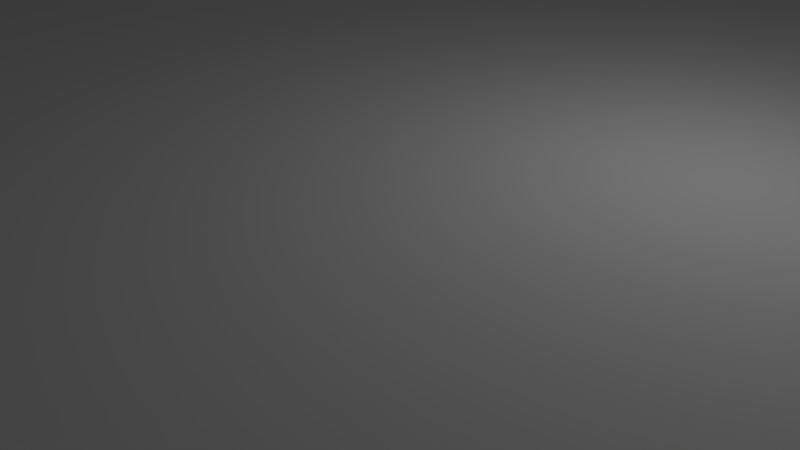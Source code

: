 # Source: rear_HX1K.blend  (saved by Blender 2.83.19; exported with 4.5.12 LTS)
import bpy
from mathutils import Matrix  # noqa: F401  (used for matrix-valued properties, if any)

bpy.ops.wm.read_factory_settings(use_empty=True)
scene = bpy.context.scene
scene.name = 'Scene'

# ---- collections
col_collection_1 = bpy.data.collections.new('Collection 1'); scene.collection.children.link(col_collection_1)

# ---- materials (node trees are filled in below, after node groups)
mat_material = bpy.data.materials.new('Material')
mat_material.alpha_threshold = 0.0
mat_material.use_transparent_shadow = False
mat_material.roughness = 0.5
mat_material.line_color = (0.0, 0.0, 0.0, 1.0)

# ---- material node trees

# ---- world
world_world = bpy.data.worlds.new('World'); scene.world = world_world
world_world.color = (0.05088, 0.05088, 0.05088)
world_world.use_sun_shadow = False
world_world.sun_shadow_jitter_overblur = 0.0
world_world.cycles.sampling_method = 'MANUAL'

# ---- cameras
cam_camera = bpy.data.cameras.new('Camera')
cam_camera.clip_end = 100.0
cam_camera.lens = 35.0
cam_camera.sensor_width = 32.0
cam_camera.sensor_height = 18.0
cam_camera.ortho_scale = 7.314
cam_camera.dof.focus_distance = 0.0
cam_camera.dof.aperture_fstop = 128.0

# ---- lights
light_lamp = bpy.data.lights.new('Lamp', 'POINT')
light_lamp.transmission_factor = 0.0
light_lamp.cutoff_distance = 30.0
light_lamp.energy = 100.0
light_lamp.shadow_buffer_clip_start = 1.001
light_lamp.shadow_soft_size = 0.1
light_lamp.shadow_maximum_resolution = 0.006
light_lamp.use_absolute_resolution = True

# ---- meshes
me_cube_001 = bpy.data.meshes.new('Cube.001')
me_cube_001.from_pydata([(-9.36, -4.4, 25.0), (-9.72, -4.608, 25.0), (-10.12, 4.7, 10.0), (-9.9, 4.92, 10.0), (-9.6, 5.0, 10.0), (-9.808, -4.52, 25.0), (-9.3, 4.92, 10.0), (-9.08, 4.7, 10.0), (-9.6, -4.64, 25.0), (-10.2, 4.4, 10.0), (-9.9, 3.88, 10.0), (-10.12, 4.1, 10.0), (-9.0, 4.4, 10.0), (-9.6, 3.8, 10.0), (-9.08, 4.1, 10.0), (-9.3, 3.88, 10.0), (-9.808, -4.28, 25.0), (-9.72, -4.192, 25.0), (-9.9, 4.92, 25.0), (-10.12, 4.7, 25.0), (-9.84, -4.4, 25.0), (-9.6, 5.0, 25.0), (-9.08, 4.7, 25.0), (-9.3, 4.92, 25.0), (-10.2, 4.4, 25.0), (-9.6, -4.16, 25.0), (-10.12, 4.1, 25.0), (-9.9, 3.88, 25.0), (-9.6, 3.8, 25.0), (-9.0, 4.4, 25.0), (-9.3, 3.88, 25.0), (-9.08, 4.1, 25.0), (-9.6, -4.64, 30.0), (-9.808, -4.52, 30.0), (-0.5, 4.92, 10.0), (-0.2804, 4.7, 10.0), (-9.72, -4.608, 30.0), (-0.8, 5.0, 10.0), (-1.32, 4.7, 10.0), (-1.1, 4.92, 10.0), (-0.2, 4.4, 10.0), (-9.36, -4.4, 30.0), (-0.2804, 4.1, 10.0), (-0.5, 3.88, 10.0), (-0.8, 3.8, 10.0), (-1.4, 4.4, 10.0), (-1.1, 3.88, 10.0), (-1.32, 4.1, 10.0), (-9.48, -4.192, 25.0), (-9.392, -4.28, 25.0), (-1.1, 4.92, 25.0), (-1.32, 4.7, 25.0), (-9.392, -4.52, 25.0), (-0.8, 5.0, 25.0), (-0.2804, 4.7, 25.0), (-0.5, 4.92, 25.0), (-9.48, -4.608, 25.0), (-0.2, 4.4, 25.0), (-0.5, 3.88, 25.0), (-0.2804, 4.1, 25.0), (-1.4, 4.4, 25.0), (-0.8, 3.8, 25.0), (-1.32, 4.1, 25.0), (-1.1, 3.88, 25.0), (-0.2, -4.4, 10.0), (-0.8, -5.0, 10.0), (-0.2804, -4.7, 10.0), (-0.5, -4.92, 10.0), (-1.4, -4.4, 10.0), (-1.1, -4.92, 10.0), (-1.32, -4.7, 10.0), (-0.8, -3.8, 10.0), (-0.5, -3.88, 10.0), (-0.2804, -4.1, 10.0), (-1.32, -4.1, 10.0), (-1.1, -3.88, 10.0), (-1.4, -4.4, 25.0), (-0.8, -5.0, 25.0), (-1.32, -4.7, 25.0), (-1.1, -4.92, 25.0), (-0.2, -4.4, 25.0), (-0.5, -4.92, 25.0), (-0.2804, -4.7, 25.0), (-0.8, -3.8, 25.0), (-0.2804, -4.1, 25.0), (-0.5, -3.88, 25.0), (-1.1, -3.88, 25.0), (-1.32, -4.1, 25.0), (-9.6, -5.0, 10.0), (-10.2, -4.4, 10.0), (-9.9, -4.92, 10.0), (-10.12, -4.7, 10.0), (-9.0, -4.4, 10.0), (-9.08, -4.7, 10.0), (-9.3, -4.92, 10.0), (-9.6, -3.8, 10.0), (-10.12, -4.1, 10.0), (-9.9, -3.88, 10.0), (-9.3, -3.88, 10.0), (-9.08, -4.1, 10.0), (-9.6, -3.8, 25.0), (-10.2, -4.4, 25.0), (-9.9, -3.88, 25.0), (-10.12, -4.1, 25.0), (-9.6, -5.0, 25.0), (-10.12, -4.7, 25.0), (-9.9, -4.92, 25.0), (-9.0, -4.4, 25.0), (-9.3, -4.92, 25.0), (-9.08, -4.7, 25.0), (-9.08, -4.1, 25.0), (-9.3, -3.88, 25.0), (-9.808, -4.28, 30.0), (-9.72, -4.192, 30.0), (-9.84, -4.4, 30.0), (-9.6, -4.16, 30.0), (-9.48, -4.192, 30.0), (-9.392, -4.28, 30.0), (-9.392, -4.52, 30.0), (-9.48, -4.608, 30.0), (-0.5922, -4.28, 25.0), (-0.56, -4.4, 25.0), (-0.8, -4.16, 25.0), (-0.68, -4.192, 25.0), (-0.5922, -4.52, 25.0), (-0.68, -4.608, 25.0), (-1.04, -4.4, 25.0), (-1.008, -4.28, 25.0), (-0.8, -4.64, 25.0), (-0.92, -4.608, 25.0), (-1.008, -4.52, 25.0), (-0.92, -4.192, 25.0), (-0.5922, -4.28, 30.0), (-0.56, -4.4, 30.0), (-0.8, -4.16, 30.0), (-0.68, -4.192, 30.0), (-0.5922, -4.52, 30.0), (-0.68, -4.608, 30.0), (-1.04, -4.4, 30.0), (-1.008, -4.28, 30.0), (-0.8, -4.64, 30.0), (-0.92, -4.608, 30.0), (-1.008, -4.52, 30.0), (-0.92, -4.192, 30.0), (-0.8, 4.64, 25.0), (-0.68, 4.608, 25.0), (-0.5922, 4.52, 25.0), (-0.56, 4.4, 25.0), (-0.92, 4.608, 25.0), (-0.5922, 4.28, 25.0), (-0.68, 4.192, 25.0), (-1.008, 4.28, 25.0), (-1.04, 4.4, 25.0), (-0.92, 4.192, 25.0), (-0.8, 4.16, 25.0), (-1.008, 4.52, 25.0), (-0.8, 4.64, 10.0), (-0.68, 4.608, 10.0), (-0.5922, 4.52, 10.0), (-0.56, 4.4, 10.0), (-0.92, 4.608, 10.0), (-0.5922, 4.28, 10.0), (-0.68, 4.192, 10.0), (-1.008, 4.28, 10.0), (-1.04, 4.4, 10.0), (-0.92, 4.192, 10.0), (-0.8, 4.16, 10.0), (-1.008, 4.52, 10.0), (-9.808, 4.52, 25.0), (-9.72, 4.608, 25.0), (-9.392, 4.52, 25.0), (-9.36, 4.4, 25.0), (-9.48, 4.608, 25.0), (-9.6, 4.64, 25.0), (-9.72, 4.192, 25.0), (-9.808, 4.28, 25.0), (-9.84, 4.4, 25.0), (-9.48, 4.192, 25.0), (-9.6, 4.16, 25.0), (-9.392, 4.28, 25.0), (-9.808, 4.52, 10.0), (-9.72, 4.608, 10.0), (-9.392, 4.52, 10.0), (-9.36, 4.4, 10.0), (-9.48, 4.608, 10.0), (-9.6, 4.64, 10.0), (-9.72, 4.192, 10.0), (-9.808, 4.28, 10.0), (-9.84, 4.4, 10.0), (-9.48, 4.192, 10.0), (-9.6, 4.16, 10.0), (-9.392, 4.28, 10.0), (-10.6, -5.6, 0.0), (-10.6, -5.6, 10.0), (10.6, -5.6, 10.0), (10.6, -5.6, 0.0), (-10.6, 5.6, 10.0), (-10.6, 5.6, 0.0), (10.6, 5.6, 0.0), (10.6, 5.6, 10.0), (10.6, -6.0, 10.0), (10.6, -6.0, 0.0), (-10.6, -6.0, 0.0), (-10.6, -6.0, 10.0), (10.6, 6.0, 10.0), (-10.6, 6.0, 10.0), (-10.6, 6.0, 0.0), (10.6, 6.0, 0.0), (-11.0, -5.6, 0.0), (-11.0, -5.6, 10.0), (-11.0, 5.6, 10.0), (-11.0, 5.6, 0.0), (-11.0, -6.0, 0.0), (-11.0, -6.0, 10.0), (-11.0, 6.0, 10.0), (-11.0, 6.0, 0.0), (11.0, -5.6, 10.0), (11.0, -6.0, 0.0), (11.0, 5.6, 10.0), (11.0, 5.6, 0.0), (11.0, -6.0, 10.0), (11.0, 6.0, 10.0), (11.0, 6.0, 0.0), (10.6, 5.6, 35.0), (-10.6, 5.6, 35.0), (10.6, -5.6, 35.0), (-10.6, -5.6, 35.0), (10.6, -6.0, 35.0), (-10.6, -6.0, 35.0), (10.6, 6.0, 35.0), (-10.6, 6.0, 35.0), (-11.0, 5.6, 35.0), (-11.0, -5.6, 35.0), (-11.0, -6.0, 35.0), (-11.0, 6.0, 35.0), (11.0, -5.6, 35.0), (11.0, 5.6, 35.0), (11.0, -6.0, 35.0), (11.0, 6.0, 35.0), (-9.0, 6.0, 35.0), (-9.0, 5.6, 35.0), (-7.2, 5.6, 35.0), (-7.2, 6.0, 35.0), (-9.0, 5.6, 90.0), (-10.6, 5.6, 90.0), (10.6, -5.6, 90.0), (10.6, 5.6, 90.0), (-10.6, -5.6, 90.0), (10.6, -6.0, 90.0), (-10.6, -6.0, 90.0), (-9.0, 6.0, 90.0), (-10.6, 6.0, 90.0), (10.6, 6.0, 90.0), (-11.0, 5.6, 90.0), (-11.0, -5.6, 90.0), (-11.0, -6.0, 90.0), (-11.0, 6.0, 90.0), (11.0, -5.6, 90.0), (11.0, 5.6, 90.0), (11.0, -6.0, 90.0), (11.0, 6.0, 90.0), (-7.2, 5.6, 90.0), (-7.2, 6.0, 90.0)], [], [(39, 50, 53, 37), (77, 81, 125, 128), (67, 81, 77, 65), (45, 60, 51, 38), (40, 64, 66, 67, 194, 199, 35), (29, 12, 7, 22), (109, 107, 0, 52), (13, 28, 27, 10), (75, 86, 83, 71), (221, 204, 229, 238), (2, 9, 24, 19), (91, 105, 101, 89), (107, 92, 99, 110), (54, 57, 40, 35), (2, 19, 18, 3), (65, 194, 67), (27, 28, 178, 174), (22, 7, 6, 23), (23, 6, 4, 21), (4, 3, 18, 21), (10, 27, 26, 11), (11, 26, 24, 9), (28, 13, 15, 30), (30, 15, 14, 31), (31, 14, 12, 29), (49, 48, 116, 117), (34, 55, 54, 35), (58, 61, 44, 43), (58, 43, 42, 59), (59, 42, 40, 57), (60, 45, 47, 62), (62, 47, 46, 63), (63, 46, 44, 61), (60, 62, 151, 152), (38, 51, 50, 39), (53, 55, 34, 37), (71, 83, 85, 72), (72, 85, 84, 73), (81, 67, 66, 82), (82, 66, 64, 80), (77, 79, 69, 65), (69, 79, 78, 70), (70, 78, 76, 68), (74, 68, 76, 87), (86, 75, 74, 87), (80, 64, 73, 84), (101, 103, 96, 89), (96, 103, 102, 97), (97, 102, 100, 95), (98, 95, 100, 111), (110, 99, 98, 111), (3, 196, 2), (92, 107, 109, 93), (93, 109, 108, 94), (105, 91, 90, 106), (106, 90, 88, 104), (107, 110, 49, 0), (106, 104, 8, 1), (103, 101, 20, 16), (110, 111, 48, 49), (100, 102, 17, 25), (105, 106, 1, 5), (101, 105, 5, 20), (108, 109, 52, 56), (111, 100, 25, 48), (102, 103, 16, 17), (104, 108, 56, 8), (41, 117, 116, 115, 113, 112, 114, 33, 36, 32, 119, 118), (48, 25, 115, 116), (0, 49, 117, 41), (20, 5, 33, 114), (56, 52, 118, 119), (1, 8, 32, 36), (16, 20, 114, 112), (17, 16, 112, 113), (5, 1, 36, 33), (8, 56, 119, 32), (52, 0, 41, 118), (25, 17, 113, 115), (129, 128, 140, 141), (80, 84, 120, 121), (79, 77, 128, 129), (85, 83, 122, 123), (82, 80, 121, 124), (76, 78, 130, 126), (83, 86, 131, 122), (86, 87, 127, 131), (81, 82, 124, 125), (78, 79, 129, 130), (84, 85, 123, 120), (87, 76, 126, 127), (132, 135, 134, 143, 139, 138, 142, 141, 140, 137, 136, 133), (125, 124, 136, 137), (122, 131, 143, 134), (121, 120, 132, 133), (130, 129, 141, 142), (124, 121, 133, 136), (128, 125, 137, 140), (123, 122, 134, 135), (126, 130, 142, 138), (127, 126, 138, 139), (120, 123, 135, 132), (131, 127, 139, 143), (148, 155, 167, 160), (55, 53, 144, 145), (57, 54, 146, 147), (61, 58, 150, 154), (59, 57, 147, 149), (63, 61, 154, 153), (54, 55, 145, 146), (51, 60, 152, 155), (58, 59, 149, 150), (62, 63, 153, 151), (50, 51, 155, 148), (53, 50, 148, 144), (156, 160, 167, 164, 163, 165, 166, 162, 161, 159, 158, 157), (152, 151, 163, 164), (144, 148, 160, 156), (155, 152, 164, 167), (145, 144, 156, 157), (151, 153, 165, 163), (150, 149, 161, 162), (154, 150, 162, 166), (146, 145, 157, 158), (153, 154, 166, 165), (149, 147, 159, 161), (147, 146, 158, 159), (178, 177, 189, 190), (29, 22, 170, 171), (23, 21, 173, 172), (24, 26, 175, 176), (31, 29, 171, 179), (19, 24, 176, 168), (21, 18, 169, 173), (18, 19, 168, 169), (22, 23, 172, 170), (26, 27, 174, 175), (30, 31, 179, 177), (28, 30, 177, 178), (180, 188, 187, 186, 190, 189, 191, 183, 182, 184, 185, 181), (172, 173, 185, 184), (168, 176, 188, 180), (169, 168, 180, 181), (177, 179, 191, 189), (175, 174, 186, 187), (174, 178, 190, 186), (171, 170, 182, 183), (179, 171, 183, 191), (176, 175, 187, 188), (170, 172, 184, 182), (173, 169, 181, 185), (192, 195, 201, 202), (195, 192, 197, 198), (35, 199, 37, 34), (205, 214, 234, 230), (4, 6, 38, 39, 37, 199, 196, 3), (193, 88, 90), (194, 65, 88, 193), (207, 204, 221, 222), (94, 108, 104, 88), (11, 9, 2, 196, 193, 90, 91, 89), (10, 11, 89, 96, 97, 95, 98, 99, 14, 15, 13), (6, 7, 12, 14, 46, 47, 45, 38), (42, 43, 44, 46, 74, 75, 71, 72, 73, 64, 40), (68, 74, 99, 92, 93, 94, 88, 65, 69, 70), (74, 46, 14, 99), (203, 202, 201, 200), (195, 198, 219, 217), (210, 209, 232, 231), (196, 199, 223, 241, 240, 224), (205, 204, 207, 206), (201, 195, 217), (206, 197, 211, 215), (198, 197, 206, 207), (211, 208, 209, 210), (209, 208, 212, 213), (211, 210, 214, 215), (205, 206, 215, 214), (216, 218, 236, 235), (192, 202, 212, 208), (197, 192, 208, 211), (202, 203, 213, 212), (216, 217, 219, 218), (217, 216, 220), (218, 219, 222, 221), (200, 201, 217, 220), (198, 207, 222, 219), (203, 200, 227, 228), (218, 221, 238, 236), (194, 193, 226, 225), (233, 228, 249, 255), (223, 225, 245, 246), (229, 242, 262, 252), (230, 234, 256, 251), (224, 240, 243, 244), (241, 223, 246, 261), (239, 230, 251, 250), (240, 239, 250, 243), (213, 203, 228, 233), (209, 213, 233, 232), (193, 196, 224, 226), (200, 220, 237, 227), (204, 205, 230, 239, 242, 229), (199, 194, 225, 223), (220, 216, 235, 237), (214, 210, 231, 234), (227, 237, 259, 248), (239, 240, 241, 242), (244, 251, 256, 253), (244, 243, 250, 251), (247, 244, 253, 254), (245, 247, 249, 248), (249, 247, 254, 255), (252, 246, 258, 260), (246, 245, 257, 258), (245, 248, 259, 257), (262, 261, 246, 252), (242, 241, 261, 262), (226, 224, 244, 247), (235, 236, 258, 257), (231, 232, 254, 253), (225, 226, 247, 245), (237, 235, 257, 259), (232, 233, 255, 254), (228, 227, 248, 249), (236, 238, 260, 258), (234, 231, 253, 256), (238, 229, 252, 260)])
me_cube_001.use_remesh_preserve_volume = False
me_cube_001.use_remesh_preserve_attributes = False
me_cube_001.use_mirror_vertex_groups = False
me_cube_001.update()
me_cube = bpy.data.meshes.new('Cube')
me_cube.from_pydata([(1.0, 1.0, -2.0), (1.0, -1.0, -2.0), (-1.0, -1.0, -2.0), (-1.0, 1.0, -2.0), (1.0, 1.0, 0.0), (1.0, -1.0, 0.0), (-1.0, -1.0, 0.0), (-1.0, 1.0, 0.0)], [], [(0, 1, 2, 3), (4, 7, 6, 5), (0, 4, 5, 1), (1, 5, 6, 2), (2, 6, 7, 3), (4, 0, 3, 7)])
me_cube.materials.append(mat_material)
me_cube.use_remesh_preserve_volume = False
me_cube.use_remesh_preserve_attributes = False
me_cube.use_mirror_vertex_groups = False
me_cube.update()

# ---- objects
ob_cube = bpy.data.objects.new('Cube', me_cube_001)
ob_floor = bpy.data.objects.new('Floor', me_cube)
ob_lamp = bpy.data.objects.new('Lamp', light_lamp)
ob_camera = bpy.data.objects.new('Camera', cam_camera)

# ---- transforms, parenting, visibility, modifiers, constraints
ob_cube.location = (0.0, 0.0, 0.0)
ob_cube.scale = (5.0, 5.0, 0.2)
ob_cube.lineart.crease_threshold = 0.0
ob_floor.location = (0.0, 0.0, 0.0)
ob_floor.scale = (50.0, 50.0, 10.0)
ob_floor.lock_rotations_4d = False
ob_floor.lock_scale = (True, True, True)
ob_floor.empty_display_type = 'ARROWS'
ob_floor.display_type = 'WIRE'
ob_floor.show_transparent = True
ob_floor.lineart.crease_threshold = 0.0
ob_lamp.location = (4.076, 1.005, 5.904)
ob_lamp.rotation_euler = (0.6503, 0.05522, 1.866)
ob_lamp.lock_rotations_4d = False
ob_lamp.empty_display_type = 'ARROWS'
ob_lamp.color = (0.0, 0.0, 0.0, 0.0)
ob_lamp.hide_viewport = True
ob_lamp.lineart.crease_threshold = 0.0
ob_camera.location = (7.481, -6.508, 5.344)
ob_camera.rotation_euler = (1.109, 0.0, 0.8149)
ob_camera.lock_rotations_4d = False
ob_camera.empty_display_type = 'ARROWS'
ob_camera.color = (0.0, 0.0, 0.0, 0.0)
ob_camera.hide_viewport = True
ob_camera.display_type = 'WIRE'
ob_camera.lineart.crease_threshold = 0.0

# ---- collection membership
col_collection_1.objects.link(ob_cube)
col_collection_1.objects.link(ob_floor)
col_collection_1.objects.link(ob_lamp)
col_collection_1.objects.link(ob_camera)

# ---- scene / render settings (as saved in the file)
scene.camera = ob_camera
scene.frame_start = 1; scene.frame_end = 250; scene.frame_set(188)
scene.render.engine = 'BLENDER_EEVEE_NEXT'
scene.render.resolution_percentage = 50
scene.render.dither_intensity = 0.0
scene.cycles.use_denoising = False
scene.cycles.samples = 128
scene.cycles.sampling_pattern = 'TABULATED_SOBOL'
scene.cycles.use_adaptive_sampling = False
scene.cycles.use_light_tree = False
scene.cycles.blur_glossy = 0.0
scene.cycles.sample_clamp_indirect = 0.0
scene.view_settings.view_transform = 'Standard'
scene.unit_settings.scale_length = 0.001
bpy.context.view_layer.update()
